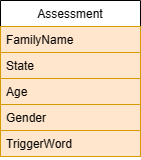

The diagram above was exported from draw.io. Its source (the exported page's mxGraphModel, read from the mxfile embedded in the PNG):
<mxGraphModel dx="1050" dy="541" grid="1" gridSize="10" guides="1" tooltips="1" connect="1" arrows="1" fold="1" page="1" pageScale="1" pageWidth="827" pageHeight="1169" math="0" shadow="0">
  <root>
    <mxCell id="0" />
    <mxCell id="1" parent="0" />
    <mxCell id="9UVBNboqBU-1KkJfRCEa-6" value="Assessment" style="swimlane;fontStyle=0;childLayout=stackLayout;horizontal=1;startSize=26;fillColor=none;horizontalStack=0;resizeParent=1;resizeParentMax=0;resizeLast=0;collapsible=1;marginBottom=0;" vertex="1" parent="1">
      <mxGeometry x="340" y="210" width="140" height="78" as="geometry" />
    </mxCell>
    <mxCell id="9UVBNboqBU-1KkJfRCEa-7" value="FamilyName" style="text;strokeColor=#d79b00;fillColor=#ffe6cc;align=left;verticalAlign=top;spacingLeft=4;spacingRight=4;overflow=hidden;rotatable=0;points=[[0,0.5],[1,0.5]];portConstraint=eastwest;" vertex="1" parent="9UVBNboqBU-1KkJfRCEa-6">
      <mxGeometry y="26" width="140" height="26" as="geometry" />
    </mxCell>
    <mxCell id="9UVBNboqBU-1KkJfRCEa-8" value="State" style="text;strokeColor=#d79b00;fillColor=#ffe6cc;align=left;verticalAlign=top;spacingLeft=4;spacingRight=4;overflow=hidden;rotatable=0;points=[[0,0.5],[1,0.5]];portConstraint=eastwest;" vertex="1" parent="9UVBNboqBU-1KkJfRCEa-6">
      <mxGeometry y="52" width="140" height="26" as="geometry" />
    </mxCell>
    <mxCell id="9UVBNboqBU-1KkJfRCEa-10" value="Age" style="text;strokeColor=#d79b00;fillColor=#ffe6cc;align=left;verticalAlign=top;spacingLeft=4;spacingRight=4;overflow=hidden;rotatable=0;points=[[0,0.5],[1,0.5]];portConstraint=eastwest;" vertex="1" parent="1">
      <mxGeometry x="340" y="288" width="140" height="26" as="geometry" />
    </mxCell>
    <mxCell id="9UVBNboqBU-1KkJfRCEa-11" value="Gender" style="text;strokeColor=#d79b00;fillColor=#ffe6cc;align=left;verticalAlign=top;spacingLeft=4;spacingRight=4;overflow=hidden;rotatable=0;points=[[0,0.5],[1,0.5]];portConstraint=eastwest;" vertex="1" parent="1">
      <mxGeometry x="340" y="314" width="140" height="26" as="geometry" />
    </mxCell>
    <mxCell id="9UVBNboqBU-1KkJfRCEa-12" value="TriggerWord" style="text;strokeColor=#d79b00;fillColor=#ffe6cc;align=left;verticalAlign=top;spacingLeft=4;spacingRight=4;overflow=hidden;rotatable=0;points=[[0,0.5],[1,0.5]];portConstraint=eastwest;" vertex="1" parent="1">
      <mxGeometry x="340" y="340" width="140" height="26" as="geometry" />
    </mxCell>
  </root>
</mxGraphModel>